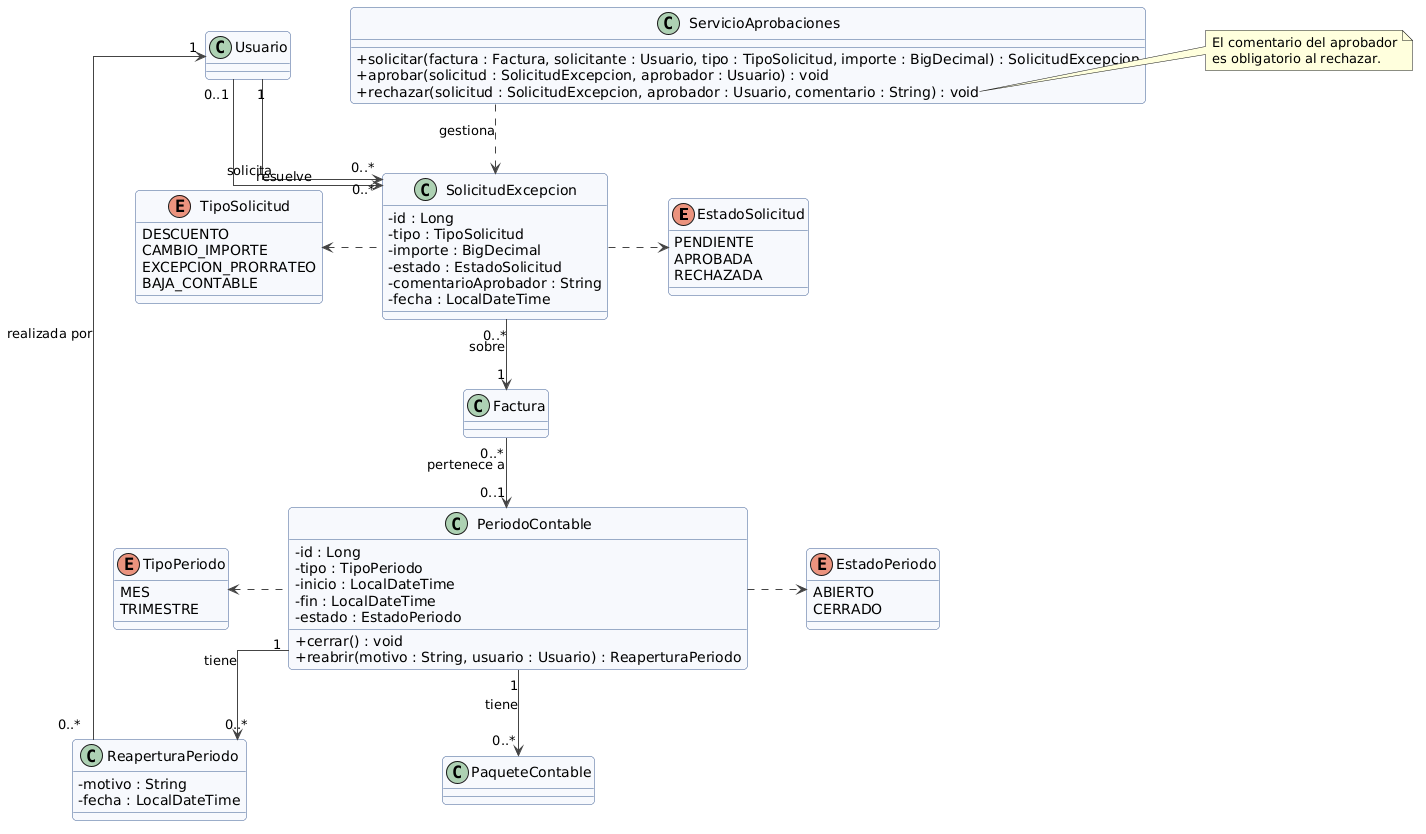

The diagram above was rendered by PlantUML. Its source (embedded in the PNG):
@startuml
skinparam linetype ortho
skinparam nodesep 60
skinparam ranksep 70
skinparam shadowing false
skinparam classAttributeIconSize 0
skinparam roundCorner 8
skinparam ArrowColor #444444
skinparam class {
  BackgroundColor #F7F9FC
  BorderColor #3B5B92
}
skinparam enum {
  BackgroundColor #FFF8E5
  BorderColor #B88A00
}

enum EstadoSolicitud {
    PENDIENTE
    APROBADA
    RECHAZADA
}

enum TipoSolicitud {
    DESCUENTO
    CAMBIO_IMPORTE
    EXCEPCION_PRORRATEO
    BAJA_CONTABLE
}

enum TipoPeriodo {
    MES
    TRIMESTRE
}

enum EstadoPeriodo {
    ABIERTO
    CERRADO
}

class Usuario
class Factura
class PaqueteContable

class ServicioAprobaciones {
  + solicitar(factura : Factura, solicitante : Usuario, tipo : TipoSolicitud, importe : BigDecimal) : SolicitudExcepcion
  + aprobar(solicitud : SolicitudExcepcion, aprobador : Usuario) : void
  + rechazar(solicitud : SolicitudExcepcion, aprobador : Usuario, comentario : String) : void
}

note right of ServicioAprobaciones::rechazar
  El comentario del aprobador
  es obligatorio al rechazar.
end note

class SolicitudExcepcion {
  - id : Long
  - tipo : TipoSolicitud
  - importe : BigDecimal
  - estado : EstadoSolicitud
  - comentarioAprobador : String
  - fecha : LocalDateTime
}

class PeriodoContable {
  - id : Long
  - tipo : TipoPeriodo
  - inicio : LocalDateTime
  - fin : LocalDateTime
  - estado : EstadoPeriodo
  + cerrar() : void
  + reabrir(motivo : String, usuario : Usuario) : ReaperturaPeriodo
}

class ReaperturaPeriodo {
  - motivo : String
  - fecha : LocalDateTime
}

' --- Servicio ---
ServicioAprobaciones .down.> SolicitudExcepcion : gestiona

' --- Relaciones (flujo vertical) ---
Usuario "1" -down-> "0..*" SolicitudExcepcion : solicita
Usuario "0..1" -down-> "0..*" SolicitudExcepcion : resuelve
SolicitudExcepcion "0..*" -down-> "1" Factura : sobre
Factura "0..*" -down-> "0..1" PeriodoContable : pertenece a
PeriodoContable "1" -down-> "0..*" ReaperturaPeriodo : tiene
PeriodoContable "1" -down-> "0..*" PaqueteContable : tiene
ReaperturaPeriodo "0..*" -left-> "1" Usuario : realizada por

' --- Enums a los lados ---
SolicitudExcepcion .right.> EstadoSolicitud
SolicitudExcepcion .left.> TipoSolicitud
PeriodoContable .left.> TipoPeriodo
PeriodoContable .right.> EstadoPeriodo
@enduml